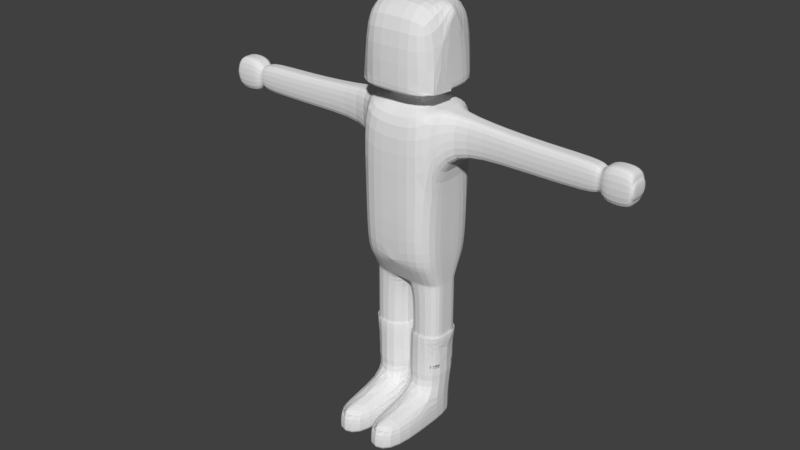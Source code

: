 # Source: ExportSettings.blend  (saved by Blender 2.79.0; exported with 4.5.12 LTS)
import bpy
from mathutils import Matrix  # noqa: F401  (used for matrix-valued properties, if any)

bpy.ops.wm.read_factory_settings(use_empty=True)
scene = bpy.context.scene
scene.name = 'Scene'

# ---- collections
col_collection_1 = bpy.data.collections.new('Collection 1'); scene.collection.children.link(col_collection_1)

# ---- world
world_world = bpy.data.worlds.new('World'); scene.world = world_world
world_world.color = (0.05088, 0.05088, 0.05088)
world_world.use_sun_shadow = False
world_world.sun_shadow_jitter_overblur = 0.0
world_world.cycles.sampling_method = 'MANUAL'

# ---- meshes
me_cube = bpy.data.meshes.new('Cube')
me_cube.from_pydata([(-100.0, -100.0, -223.0), (-100.0, -100.0, -22.98), (-100.0, 100.0, -223.0), (-100.0, 100.0, -22.98), (0.0, 100.0, -223.0), (0.0, 100.0, -22.98), (0.0, -100.0, -223.0), (0.0, -100.0, -22.98), (-100.0, 100.0, -455.6), (-100.0, -100.0, -455.6), (0.0, 100.0, -455.6), (0.0, -100.0, -455.6), (0.0, 47.06, -264.0), (-47.06, 47.06, -264.0), (-47.06, -47.06, -264.0), (0.0, -47.06, -264.0), (0.0, 47.06, -228.5), (-47.06, 47.06, -228.5), (-47.06, -47.06, -228.5), (0.0, -47.06, -228.5), (0.0, 100.0, -279.5), (0.0, -100.0, -279.5), (-100.0, 100.0, -261.5), (-100.0, -100.0, -261.5), (-100.0, -100.0, -214.8), (-100.0, 100.0, -214.8), (0.0, -100.0, -214.8), (0.0, 100.0, -214.8), (-100.0, 25.96, -359.3), (-100.0, -25.96, -359.3), (-100.0, 25.96, -268.5), (-100.0, -25.96, -268.5), (-295.6, 25.96, -359.3), (-295.6, -25.96, -359.3), (-295.6, 25.96, -286.5), (-295.6, -25.96, -286.5), (-96.03, 50.93, -712.3), (-96.03, -50.93, -712.3), (-3.973, 50.93, -712.3), (1.117, -53.7, -712.3), (-3.973, -50.93, -809.3), (-3.973, 50.93, -809.3), (-96.03, -50.93, -809.3), (-96.03, 50.93, -809.3), (-100.0, -100.0, -631.0), (0.0, -100.0, -631.0), (-100.0, 100.0, -631.0), (0.0, 100.0, -631.0), (-495.0, 22.93, -348.9), (-495.0, -22.93, -348.9), (-495.0, 22.93, -297.0), (-495.0, -22.93, -297.0), (-3.973, -50.93, -1034.0), (-3.973, 50.93, -1034.0), (-96.03, -50.93, -1034.0), (-96.03, 50.93, -1034.0), (-96.03, -50.93, -1106.0), (-3.973, -50.93, -1106.0), (-3.973, 50.93, -1106.0), (-96.03, 50.93, -1106.0), (-96.03, -225.0, -1034.0), (-3.973, -225.0, -1034.0), (-96.03, -225.0, -1106.0), (-3.973, -225.0, -1106.0), (-50.0, -50.93, -1014.0), (-50.0, -225.0, -1034.0), (3.305, 58.98, -967.6), (-103.3, 58.98, -967.6), (-103.3, -58.98, -967.6), (3.305, -58.98, -967.6), (-96.03, 50.93, -957.7), (-96.03, -50.93, -957.7), (-3.973, -50.93, -957.7), (-3.973, 50.93, -957.7), (-96.03, 50.93, -945.5), (-96.03, -50.93, -945.5), (-3.973, -50.93, -945.5), (-3.973, 50.93, -945.5), (-1.431, 53.74, -967.6), (-98.57, 53.74, -967.6), (-98.57, -53.74, -967.6), (-1.431, -53.74, -967.6), (-3.973, 50.93, -845.8), (3.305, 58.98, -855.7), (3.305, -58.98, -855.7), (-103.3, -58.98, -855.7), (-103.3, 58.98, -855.7), (-96.03, 50.93, -845.8), (-96.03, -50.93, -845.8), (-3.973, -50.93, -845.8), (-3.973, 50.93, -793.6), (-3.973, -50.93, -793.6), (-96.03, 50.93, -793.6), (-96.03, -50.93, -793.6), (-96.03, -50.93, -712.3), (-96.03, 50.93, -712.3), (1.117, -53.7, -712.3), (1.699, 50.93, -712.3), (-3.973, -50.93, -1096.0), (-3.973, 50.93, -1096.0), (-96.03, -50.93, -1096.0), (-96.03, 50.93, -1096.0), (-3.973, -225.0, -1096.0), (-96.03, -225.0, -1096.0), (0.5586, -76.85, -671.7), (0.5586, 75.46, -671.7), (-98.01, -75.46, -671.7), (-98.01, 75.46, -671.7), (-504.7, 31.43, -367.0), (-504.7, -31.43, -367.0), (-504.7, 31.43, -278.9), (-504.7, -31.43, -278.9), (-566.1, 31.43, -367.0), (-566.1, -31.43, -367.0), (-566.1, 31.43, -278.9), (-566.1, -31.43, -278.9), (-566.1, 27.43, -342.6), (-566.1, -27.43, -342.6), (-566.1, 27.43, -303.3), (-566.1, -27.43, -303.3), (-572.5, 27.43, -342.6), (-572.5, -27.43, -342.6), (-572.5, 27.43, -303.3), (-572.5, -27.43, -303.3), (-484.7, 22.93, -348.9), (-484.7, 22.93, -297.0), (-484.7, -22.93, -297.0), (-484.7, -22.93, -348.9), (-477.0, 25.96, -286.5), (-477.0, -25.96, -359.3), (-477.0, 25.96, -359.3), (-477.0, -25.96, -286.5), (-100.0, 6.966, -223.0), (-100.0, -6.966, -223.0), (-100.0, -6.966, -22.98), (-100.0, 6.966, -22.98), (0.0, 6.966, -22.98), (0.0, -6.966, -22.98), (-100.0, 6.966, -455.6), (-100.0, -6.966, -455.6), (-47.06, 3.278, -264.0), (-47.06, -3.278, -264.0), (-47.06, 3.278, -228.5), (-47.06, -3.278, -228.5), (-100.0, 6.966, -261.5), (-100.0, -6.966, -261.5), (-100.0, -6.966, -214.8), (-100.0, 6.966, -214.8), (-100.0, 1.808, -359.3), (-100.0, -1.808, -359.3), (-100.0, 1.808, -268.5), (-100.0, -1.808, -268.5), (-295.6, 1.808, -359.3), (-295.6, -1.808, -359.3), (-295.6, 1.808, -286.5), (-295.6, -1.808, -286.5), (-96.03, 3.547, -712.3), (-96.03, -3.547, -712.3), (-96.03, 3.547, -809.3), (-96.03, -3.547, -809.3), (-100.0, 6.966, -631.0), (-100.0, -6.966, -631.0), (-495.0, 1.597, -348.9), (-495.0, -1.597, -348.9), (-495.0, 1.597, -297.0), (-495.0, -1.597, -297.0), (-96.03, 3.547, -957.7), (-96.03, -3.547, -957.7), (-96.03, 3.547, -945.5), (-96.03, -3.547, -945.5), (-103.3, 4.108, -855.7), (-103.3, -4.108, -855.7), (-96.03, 3.547, -845.8), (-96.03, -3.547, -845.8), (-96.03, 3.547, -793.6), (-96.03, -3.547, -793.6), (-96.03, 3.547, -712.3), (-96.03, -3.547, -712.3), (-98.01, 5.257, -671.7), (-98.01, -5.257, -671.7), (-504.7, 2.189, -367.0), (-504.7, -2.189, -367.0), (-504.7, 2.189, -278.9), (-504.7, -2.189, -278.9), (-566.1, 2.189, -367.0), (-566.1, -2.189, -367.0), (-566.1, 2.189, -278.9), (-566.1, -2.189, -278.9), (-566.1, 1.911, -342.6), (-566.1, -1.911, -342.6), (-566.1, 1.911, -303.3), (-566.1, -1.911, -303.3), (-572.5, 1.911, -342.6), (-572.5, -1.911, -342.6), (-572.5, 1.911, -303.3), (-572.5, -1.911, -303.3), (-484.7, 1.597, -297.0), (-484.7, -1.597, -297.0), (-484.7, -1.597, -348.9), (-484.7, 1.597, -348.9), (-477.0, -1.808, -359.3), (-477.0, 1.808, -359.3), (-477.0, 1.808, -286.5), (-477.0, -1.808, -286.5), (-100.0, -6.966, -59.85), (-100.0, -6.966, -73.46), (-100.0, 6.966, -59.85), (-100.0, 6.966, -73.46)], [(64, 65)], [(1, 24, 26, 7), (137, 134, 1, 7), (22, 20, 10, 8), (96, 94, 37, 39), (144, 22, 30, 150), (19, 18, 14, 15), (21, 23, 9, 11), (142, 17, 13, 140), (17, 16, 12, 13), (2, 4, 16, 17), (132, 2, 17, 142), (6, 0, 18, 19), (15, 14, 23, 21), (140, 13, 22, 144), (13, 12, 20, 22), (2, 25, 27, 4), (6, 26, 24, 0), (132, 147, 25, 2), (29, 31, 35, 33), (9, 23, 31, 29), (139, 9, 29, 149), (22, 8, 28, 30), (125, 124, 48, 50), (149, 29, 33, 153), (150, 30, 34, 154), (30, 28, 32, 34), (90, 91, 40, 41), (176, 95, 36, 156), (91, 93, 42, 40), (95, 97, 38, 36), (67, 66, 53, 55), (92, 90, 41, 43), (174, 92, 43, 158), (8, 10, 47, 46), (138, 8, 46, 160), (11, 9, 44, 45), (164, 50, 110, 182), (127, 126, 51, 49), (198, 127, 49, 163), (196, 125, 50, 164), (99, 98, 57, 58), (68, 67, 55, 54), (69, 68, 54, 64, 52), (66, 69, 52, 53), (56, 59, 58, 57), (52, 64, 54, 60, 65, 61), (100, 101, 59, 56), (101, 99, 58, 59), (102, 103, 62, 63), (100, 56, 62, 103), (98, 52, 61, 102), (56, 57, 63, 62), (70, 73, 82, 87), (72, 71, 88, 89), (68, 69, 84, 85), (66, 67, 86, 83), (74, 77, 73, 70), (168, 74, 70, 166), (76, 75, 71, 72), (77, 76, 72, 73), (41, 40, 76, 77), (40, 42, 75, 76), (158, 43, 74, 168), (43, 41, 77, 74), (67, 66, 78, 79), (69, 68, 80, 81), (68, 67, 79, 80), (66, 69, 81, 78), (82, 89, 84, 83), (89, 88, 85, 84), (172, 87, 86, 170), (87, 82, 83, 86), (67, 68, 85, 171, 170, 86), (73, 72, 89, 82), (69, 66, 83, 84), (166, 70, 87, 172), (156, 36, 92, 174), (36, 38, 90, 92), (39, 37, 93, 91), (90, 38, 39, 91), (107, 105, 97, 95), (178, 107, 95, 176), (104, 106, 94, 96), (57, 98, 102, 63), (54, 100, 103, 60), (61, 65, 60, 103, 102), (55, 53, 99, 101), (54, 55, 101, 100), (53, 52, 98, 99), (45, 44, 106, 104), (160, 46, 107, 178), (46, 47, 105, 107), (109, 111, 115, 113), (50, 48, 108, 110), (49, 51, 111, 109), (163, 49, 109, 181), (185, 113, 117, 189), (181, 109, 113, 185), (182, 110, 114, 186), (110, 108, 112, 114), (190, 118, 122, 194), (186, 114, 118, 190), (114, 112, 116, 118), (113, 115, 119, 117), (194, 122, 120, 192), (118, 116, 120, 122), (117, 119, 123, 121), (189, 117, 121, 193), (202, 128, 125, 196), (200, 129, 127, 198), (129, 131, 126, 127), (128, 130, 124, 125), (34, 32, 130, 128), (33, 35, 131, 129), (153, 33, 129, 200), (154, 34, 128, 202), (35, 155, 203, 131), (155, 154, 202, 203), (32, 152, 201, 130), (152, 153, 200, 201), (130, 201, 199, 124), (201, 200, 198, 199), (131, 203, 197, 126), (203, 202, 196, 197), (116, 188, 192, 120), (188, 189, 193, 192), (123, 195, 193, 121), (195, 194, 192, 193), (115, 187, 191, 119), (187, 186, 190, 191), (119, 191, 195, 123), (191, 190, 194, 195), (111, 183, 187, 115), (183, 182, 186, 187), (108, 180, 184, 112), (180, 181, 185, 184), (112, 184, 188, 116), (184, 185, 189, 188), (48, 162, 180, 108), (162, 163, 181, 180), (44, 161, 179, 106), (161, 160, 178, 179), (106, 179, 177, 94), (179, 178, 176, 177), (37, 157, 175, 93), (157, 156, 174, 175), (71, 167, 173, 88), (167, 166, 172, 173), (88, 173, 171, 85), (173, 172, 170, 171), (42, 159, 169, 75), (159, 158, 168, 169), (75, 169, 167, 71), (169, 168, 166, 167), (126, 197, 165, 51), (197, 196, 164, 165), (124, 199, 162, 48), (199, 198, 163, 162), (51, 165, 183, 111), (165, 164, 182, 183), (9, 139, 161, 44), (139, 138, 160, 161), (93, 175, 159, 42), (175, 174, 158, 159), (94, 177, 157, 37), (177, 176, 156, 157), (31, 151, 155, 35), (151, 150, 154, 155), (28, 148, 152, 32), (148, 149, 153, 152), (8, 138, 148, 28), (138, 139, 149, 148), (0, 24, 146, 133), (133, 146, 147, 132), (14, 141, 145, 23), (141, 140, 144, 145), (0, 133, 143, 18), (133, 132, 142, 143), (18, 143, 141, 14), (143, 142, 140, 141), (23, 145, 151, 31), (145, 144, 150, 151), (5, 3, 135, 136), (136, 135, 134, 137), (204, 134, 135, 206), (146, 205, 207, 147), (205, 204, 206, 207), (205, 133, 24, 1, 134, 204), (5, 27, 25, 3), (3, 25, 147, 207, 206, 135)])
me_cube.use_remesh_preserve_volume = False
me_cube.use_remesh_preserve_attributes = False
me_cube.use_mirror_vertex_groups = False
me_cube.update()

# ---- objects
ob_cube = bpy.data.objects.new('Cube', me_cube)

# ---- transforms, parenting, visibility, modifiers, constraints
ob_cube.location = (-16.78, -92.5, 230.7)
ob_cube.lineart.crease_threshold = 0.0
_m = ob_cube.modifiers.new('Mirror', 'MIRROR')
_m = ob_cube.modifiers.new('Subsurf', 'SUBSURF')
_m.uv_smooth = 'PRESERVE_CORNERS'
_m.quality = 2
_m.levels = 5
_m.show_only_control_edges = False

# ---- collection membership
col_collection_1.objects.link(ob_cube)

# ---- scene / render settings (as saved in the file)
scene.frame_start = 1; scene.frame_end = 60; scene.frame_set(0)
scene.render.engine = 'BLENDER_EEVEE_NEXT'
scene.render.resolution_percentage = 50
scene.render.dither_intensity = 0.0
scene.cycles.use_denoising = False
scene.cycles.samples = 128
scene.cycles.sampling_pattern = 'TABULATED_SOBOL'
scene.cycles.use_adaptive_sampling = False
scene.cycles.use_light_tree = False
scene.cycles.blur_glossy = 0.0
scene.cycles.sample_clamp_indirect = 0.0
scene.view_settings.view_transform = 'Standard'
scene.unit_settings.scale_length = 0.01
bpy.context.view_layer.update()

# ---- added for rendering (the .blend has no active camera and no usable light): camera, sun
cam_auto = bpy.data.cameras.new('AutoCamera')
cam_auto.lens = 50.0
cam_auto.sensor_width = 36.0
cam_auto.clip_end = 26131.7
ob_auto_camera = bpy.data.objects.new('AutoCamera', cam_auto)
scene.collection.objects.link(ob_auto_camera)
ob_auto_camera.location = (1472.21, -1941.79, 857.313)
ob_auto_camera.rotation_euler = (1.09748, -7.21219e-08, 0.694738)
scene.camera = ob_auto_camera
light_auto_sun = bpy.data.lights.new('AutoSun', 'SUN')
light_auto_sun.energy = 3.0
light_auto_sun.angle = 0.0523599
ob_auto_sun = bpy.data.objects.new('AutoSun', light_auto_sun)
scene.collection.objects.link(ob_auto_sun)
ob_auto_sun.rotation_euler = (0.872665, 0.174533, 0.523599)
bpy.context.view_layer.update()
